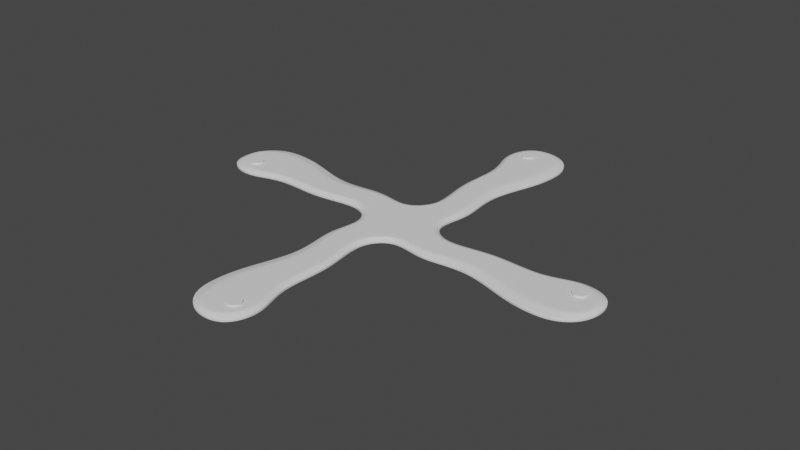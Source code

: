 # Source: non-destructive-tutorial-quad-fc.blend  (saved by Blender 2.91.10; exported with 4.5.12 LTS)
import bpy
from mathutils import Matrix  # noqa: F401  (used for matrix-valued properties, if any)

bpy.ops.wm.read_factory_settings(use_empty=True)
scene = bpy.context.scene
scene.name = 'Scene'

# ---- collections
col_collection = bpy.data.collections.new('Collection'); scene.collection.children.link(col_collection)

# ---- node groups
ng_auto_smooth = bpy.data.node_groups.new('Auto Smooth', 'GeometryNodeTree')
_s = ng_auto_smooth.interface.new_socket(name='Geometry', in_out='OUTPUT', socket_type='NodeSocketGeometry')
_s = ng_auto_smooth.interface.new_socket(name='Geometry', in_out='INPUT', socket_type='NodeSocketGeometry')
_s = ng_auto_smooth.interface.new_socket(name='Angle', in_out='INPUT', socket_type='NodeSocketFloat')
_s.subtype = 'ANGLE'
_s.min_value = 0.0
_s.max_value = 3.142
ng_auto_smooth.is_modifier = True
_N = ng_auto_smooth.nodes; _L = ng_auto_smooth.links
n0 = _N.new('NodeGroupOutput'); n0.name = 'Group Output'; n0.location = (480, -100)
n1 = _N.new('NodeGroupInput'); n1.name = 'Group Input'; n1.location = (-420, -300)
n2 = _N.new('NodeGroupInput'); n2.name = 'Group Input.001'; n2.location = (-60, -100)
n3 = _N.new('GeometryNodeSetShadeSmooth'); n3.name = 'Set Shade Smooth'; n3.location = (120, -100)
n3.domain = 'EDGE'
n4 = _N.new('GeometryNodeSetShadeSmooth'); n4.name = 'Set Shade Smooth.001'; n4.location = (300, -100)
n5 = _N.new('GeometryNodeInputMeshEdgeAngle'); n5.name = 'Edge Angle'; n5.location = (-420, -220)
n6 = _N.new('GeometryNodeInputEdgeSmooth'); n6.name = 'Is Edge Smooth'; n6.location = (-60, -160)
n7 = _N.new('GeometryNodeInputShadeSmooth'); n7.name = 'Is Face Smooth'; n7.location = (-240, -340)
n8 = _N.new('FunctionNodeBooleanMath'); n8.name = 'Boolean Math'; n8.location = (-60, -220)
n9 = _N.new('FunctionNodeCompare'); n9.name = 'Compare'; n9.location = (-240, -180)
n9.operation = 'LESS_EQUAL'
_L.new(n5.outputs[0], n9.inputs[0])
_L.new(n4.outputs[0], n0.inputs[0])
_L.new(n1.outputs[1], n9.inputs[1])
_L.new(n9.outputs[0], n8.inputs[0])
_L.new(n7.outputs[0], n8.inputs[1])
_L.new(n2.outputs[0], n3.inputs[0])
_L.new(n6.outputs[0], n3.inputs[1])
_L.new(n3.outputs[0], n4.inputs[0])
_L.new(n8.outputs[0], n3.inputs[2])
n0.is_active_output = True

# ---- world
world_world = bpy.data.worlds.new('World'); scene.world = world_world
world_world.use_nodes = True; world_world.node_tree.nodes.clear()
_N = world_world.node_tree.nodes; _L = world_world.node_tree.links
n0 = _N.new('ShaderNodeOutputWorld'); n0.name = 'World Output'; n0.location = (300, 300)
n1 = _N.new('ShaderNodeBackground'); n1.name = 'Background'; n1.location = (10, 300)
n1.inputs[0].default_value = (0.05088, 0.05088, 0.05088, 1.0)
_L.new(n1.outputs[0], n0.inputs[0])
n0.is_active_output = True
world_world.color = (0.05088, 0.05088, 0.05088)
world_world.use_sun_shadow = False
world_world.sun_shadow_jitter_overblur = 0.0

# ---- meshes
me_cylinder_002 = bpy.data.meshes.new('Cylinder.002')
me_cylinder_002.from_pydata([(0.005177, 0.1274, -0.004219), (0.005177, 0.1274, 0.00414), (0.005992, 0.1273, -0.004219), (0.005992, 0.1273, 0.00414), (0.006776, 0.1271, -0.004219), (0.006776, 0.1271, 0.00414), (0.007499, 0.1267, -0.004219), (0.007499, 0.1267, 0.00414), (0.008132, 0.1262, -0.004219), (0.008132, 0.1262, 0.00414), (0.008652, 0.1255, -0.004219), (0.008652, 0.1255, 0.00414), (0.009038, 0.1248, -0.004219), (0.009038, 0.1248, 0.00414), (0.009276, 0.124, -0.004219), (0.009276, 0.124, 0.00414), (0.009356, 0.1232, -0.004219), (0.009356, 0.1232, 0.00414), (0.009276, 0.1224, -0.004219), (0.009276, 0.1224, 0.00414), (0.009038, 0.1216, -0.004219), (0.009038, 0.1216, 0.00414), (0.008652, 0.1209, -0.004219), (0.008652, 0.1209, 0.00414), (0.008132, 0.1202, -0.004219), (0.008132, 0.1202, 0.00414), (0.007499, 0.1197, -0.004219), (0.007499, 0.1197, 0.00414), (0.006776, 0.1193, -0.004219), (0.006776, 0.1193, 0.00414), (0.005992, 0.1191, -0.004219), (0.005992, 0.1191, 0.00414), (0.005177, 0.119, -0.004219), (0.005177, 0.119, 0.00414), (0.004361, 0.1191, -0.004219), (0.004361, 0.1191, 0.00414), (0.003577, 0.1193, -0.004219), (0.003577, 0.1193, 0.00414), (0.002855, 0.1197, -0.004219), (0.002855, 0.1197, 0.00414), (0.002221, 0.1202, -0.004219), (0.002221, 0.1202, 0.00414), (0.001702, 0.1209, -0.004219), (0.001702, 0.1209, 0.00414), (0.001316, 0.1216, -0.004219), (0.001316, 0.1216, 0.00414), (0.001078, 0.1224, -0.004219), (0.001078, 0.1224, 0.00414), (0.0009974, 0.1232, -0.004219), (0.0009974, 0.1232, 0.00414), (0.001078, 0.124, -0.004219), (0.001078, 0.124, 0.00414), (0.001316, 0.1248, -0.004219), (0.001316, 0.1248, 0.00414), (0.001702, 0.1255, -0.004219), (0.001702, 0.1255, 0.00414), (0.002221, 0.1262, -0.004219), (0.002221, 0.1262, 0.00414), (0.002855, 0.1267, -0.004219), (0.002855, 0.1267, 0.00414), (0.003577, 0.1271, -0.004219), (0.003577, 0.1271, 0.00414), (0.004361, 0.1273, -0.004219), (0.004361, 0.1273, 0.00414)], [], [(0, 1, 3, 2), (2, 3, 5, 4), (4, 5, 7, 6), (6, 7, 9, 8), (8, 9, 11, 10), (10, 11, 13, 12), (12, 13, 15, 14), (14, 15, 17, 16), (16, 17, 19, 18), (18, 19, 21, 20), (20, 21, 23, 22), (22, 23, 25, 24), (24, 25, 27, 26), (26, 27, 29, 28), (28, 29, 31, 30), (30, 31, 33, 32), (32, 33, 35, 34), (34, 35, 37, 36), (36, 37, 39, 38), (38, 39, 41, 40), (40, 41, 43, 42), (42, 43, 45, 44), (44, 45, 47, 46), (46, 47, 49, 48), (48, 49, 51, 50), (50, 51, 53, 52), (52, 53, 55, 54), (54, 55, 57, 56), (56, 57, 59, 58), (58, 59, 61, 60), (3, 1, 63, 61, 59, 57, 55, 53, 51, 49, 47, 45, 43, 41, 39, 37, 35, 33, 31, 29, 27, 25, 23, 21, 19, 17, 15, 13, 11, 9, 7, 5), (60, 61, 63, 62), (62, 63, 1, 0), (0, 2, 4, 6, 8, 10, 12, 14, 16, 18, 20, 22, 24, 26, 28, 30, 32, 34, 36, 38, 40, 42, 44, 46, 48, 50, 52, 54, 56, 58, 60, 62)])
_uv = me_cylinder_002.uv_layers.new(name='UVMap')
_uv.uv.foreach_set('vector', [1.0, 0.5, 1.0, 1.0, 0.9688, 1.0, 0.9688, 0.5, 0.9688, 0.5, 0.9688, 1.0, 0.9375, 1.0, 0.9375, 0.5, 0.9375, 0.5, 0.9375, 1.0, 0.9062, 1.0, 0.9062, 0.5, 0.9062, 0.5, 0.9062, 1.0, 0.875, 1.0, 0.875, 0.5, 0.875, 0.5, 0.875, 1.0, 0.8438, 1.0, 0.8438, 0.5, 0.8438, 0.5, 0.8438, 1.0, 0.8125, 1.0, 0.8125, 0.5, 0.8125, 0.5, 0.8125, 1.0, 0.7812, 1.0, 0.7812, 0.5, 0.7812, 0.5, 0.7812, 1.0, 0.75, 1.0, 0.75, 0.5, 0.75, 0.5, 0.75, 1.0, 0.7188, 1.0, 0.7188, 0.5, 0.7188, 0.5, 0.7188, 1.0, 0.6875, 1.0, 0.6875, 0.5, 0.6875, 0.5, 0.6875, 1.0, 0.6562, 1.0, 0.6562, 0.5, 0.6562, 0.5, 0.6562, 1.0, 0.625, 1.0, 0.625, 0.5, 0.625, 0.5, 0.625, 1.0, 0.5938, 1.0, 0.5938, 0.5, 0.5938, 0.5, 0.5938, 1.0, 0.5625, 1.0, 0.5625, 0.5, 0.5625, 0.5, 0.5625, 1.0, 0.5312, 1.0, 0.5312, 0.5, 0.5312, 0.5, 0.5312, 1.0, 0.5, 1.0, 0.5, 0.5, 0.5, 0.5, 0.5, 1.0, 0.4688, 1.0, 0.4688, 0.5, 0.4688, 0.5, 0.4688, 1.0, 0.4375, 1.0, 0.4375, 0.5, 0.4375, 0.5, 0.4375, 1.0, 0.4062, 1.0, 0.4062, 0.5, 0.4062, 0.5, 0.4062, 1.0, 0.375, 1.0, 0.375, 0.5, 0.375, 0.5, 0.375, 1.0, 0.3438, 1.0, 0.3438, 0.5, 0.3438, 0.5, 0.3438, 1.0, 0.3125, 1.0, 0.3125, 0.5, 0.3125, 0.5, 0.3125, 1.0, 0.2812, 1.0, 0.2812, 0.5, 0.2812, 0.5, 0.2812, 1.0, 0.25, 1.0, 0.25, 0.5, 0.25, 0.5, 0.25, 1.0, 0.2188, 1.0, 0.2188, 0.5, 0.2188, 0.5, 0.2188, 1.0, 0.1875, 1.0, 0.1875, 0.5, 0.1875, 0.5, 0.1875, 1.0, 0.1562, 1.0, 0.1562, 0.5, 0.1562, 0.5, 0.1562, 1.0, 0.125, 1.0, 0.125, 0.5, 0.125, 0.5, 0.125, 1.0, 0.09375, 1.0, 0.09375, 0.5, 0.09375, 0.5, 0.09375, 1.0, 0.0625, 1.0, 0.0625, 0.5, 0.2968, 0.4854, 0.25, 0.49, 0.2032, 0.4854, 0.1582, 0.4717, 0.1167, 0.4496, 0.08029, 0.4197, 0.05045, 0.3833, 0.02827, 0.3418, 0.01461, 0.2968, 0.01, 0.25, 0.01461, 0.2032, 0.02827, 0.1582, 0.05045, 0.1167, 0.08029, 0.08029, 0.1167, 0.05045, 0.1582, 0.02827, 0.2032, 0.01461, 0.25, 0.01, 0.2968, 0.01461, 0.3418, 0.02827, 0.3833, 0.05045, 0.4197, 0.08029, 0.4496, 0.1167, 0.4717, 0.1582, 0.4854, 0.2032, 0.49, 0.25, 0.4854, 0.2968, 0.4717, 0.3418, 0.4496, 0.3833, 0.4197, 0.4197, 0.3833, 0.4496, 0.3418, 0.4717, 0.0625, 0.5, 0.0625, 1.0, 0.03125, 1.0, 0.03125, 0.5, 0.03125, 0.5, 0.03125, 1.0, 0.0, 1.0, 0.0, 0.5, 0.75, 0.49, 0.7968, 0.4854, 0.8418, 0.4717, 0.8833, 0.4496, 0.9197, 0.4197, 0.9496, 0.3833, 0.9717, 0.3418, 0.9854, 0.2968, 0.99, 0.25, 0.9854, 0.2032, 0.9717, 0.1582, 0.9496, 0.1167, 0.9197, 0.08029, 0.8833, 0.05045, 0.8418, 0.02827, 0.7968, 0.01461, 0.75, 0.01, 0.7032, 0.01461, 0.6582, 0.02827, 0.6167, 0.05045, 0.5803, 0.08029, 0.5504, 0.1167, 0.5283, 0.1582, 0.5146, 0.2032, 0.51, 0.25, 0.5146, 0.2968, 0.5283, 0.3418, 0.5504, 0.3833, 0.5803, 0.4197, 0.6167, 0.4496, 0.6582, 0.4717, 0.7032, 0.4854])
me_cylinder_002.use_remesh_fix_poles = True
me_cylinder_002.use_remesh_preserve_attributes = False
me_cylinder_002.use_mirror_vertex_groups = False
me_cylinder_002.update()
me_plane = bpy.data.meshes.new('Plane')
me_plane.from_pydata([(0.03221, 0.1264, -1.549e-05), (-0.002829, 0.1404, -1.549e-05), (0.01628, 0.01204, -1.549e-05), (-0.01139, 0.0165, -1.549e-05), (0.02584, 0.03346, -1.549e-05), (0.01816, 0.06115, -1.549e-05), (0.03075, 0.09279, -1.549e-05), (0.0009688, 0.09684, -1.549e-05), (-0.005154, 0.06368, -1.549e-05), (0.003759, 0.0327, -1.549e-05), (-0.009293, 0.01363, -1.549e-05), (0.01334, 0.009967, -1.549e-05), (0.003893, 0.09755, -1.549e-05), (0.02506, 0.09532, -1.549e-05), (-0.00202, 0.06349, -1.549e-05), (0.01227, 0.06165, -1.549e-05), (0.007078, 0.03368, -1.549e-05), (0.02231, 0.03334, -1.549e-05), (0.02559, 0.1252, -1.549e-05), (0.001845, 0.137, -1.549e-05), (0.0002913, -0.0002496, -1.549e-05), (0.007641, 0.09641, -1.549e-05), (0.003407, 0.06281, -1.549e-05), (0.01288, 0.03301, -1.549e-05), (0.0208, 0.1397, -1.549e-05), (0.01965, 0.1363, -1.549e-05), (0.02714, 0.1131, -1.549e-05), (-0.007818, 0.1179, -1.549e-05), (0.03352, 0.1123, -1.549e-05), (-0.01045, 0.1173, -1.549e-05), (0.008983, 0.1157, -1.549e-05)], [], [(16, 9, 3, 10), (27, 29, 7, 12), (12, 7, 8, 14), (14, 8, 9, 16), (5, 15, 17, 4), (22, 14, 16, 23), (6, 13, 15, 5), (21, 12, 14, 22), (28, 26, 13, 6), (30, 27, 12, 21), (4, 17, 11, 2), (23, 16, 10, 20), (24, 1, 19, 25), (0, 24, 25, 18), (17, 23, 20, 11), (26, 30, 21, 13), (13, 21, 22, 15), (15, 22, 23, 17), (18, 25, 30, 26), (25, 19, 27, 30), (0, 18, 26, 28), (19, 1, 29, 27)])
me_plane.polygons.foreach_set('use_smooth', [True] * 22)
_k = {(3, 9): 0.8, (2, 4): 0.8, (4, 5): 0.8, (5, 6): 0.8, (7, 8): 0.8, (8, 9): 0.8, (15, 17): 0.40784, (14, 16): 0.40784, (13, 15): 0.40784, (12, 14): 0.40784, (13, 26): 0.40784, (12, 27): 0.40784, (11, 17): 0.40784, (10, 16): 0.40784, (1, 24): 0.8, (18, 25): 0.40784, (0, 28): 0.8, (7, 29): 0.8, (0, 24): 0.8, (19, 25): 0.40784, (18, 26): 0.40784, (19, 27): 0.40784, (6, 28): 0.8, (1, 29): 0.8}
me_plane.attributes.new('crease_edge', 'FLOAT', 'EDGE').data.foreach_set('value', [_k.get((min(e.vertices), max(e.vertices)), 0.0) for e in me_plane.edges])
_uv = me_plane.uv_layers.new(name='UVMap')
_uv.uv.foreach_set('vector', [0.9072, 0.7518, 1.0, 0.75, 1.0, 1.0, 0.8533, 0.9892, 0.9115, 0.1584, 1.001, 0.1788, 1.0, 0.25, 0.8541, 0.25, 0.8541, 0.25, 1.0, 0.25, 1.0, 0.5, 0.8004, 0.5008, 0.8004, 0.5008, 1.0, 0.5, 1.0, 0.75, 0.9072, 0.7518, 0.0, 0.5, 0.2405, 0.5001, 0.2728, 0.7498, 0.0, 0.75, 0.5, 0.5, 0.8004, 0.5008, 0.9072, 0.7518, 0.5649, 0.7485, 0.0, 0.25, 0.1754, 0.2501, 0.2405, 0.5001, 0.0, 0.5, 0.5409, 0.2495, 0.8541, 0.25, 0.8004, 0.5008, 0.5, 0.5, 0.0, 0.1875, 0.1553, 0.1729, 0.1754, 0.2501, 0.0, 0.25, 0.4864, 0.1545, 0.9115, 0.1584, 0.8541, 0.25, 0.5409, 0.2495, 0.0, 0.75, 0.2728, 0.7498, 0.3333, 1.0, 0.0, 1.0, 0.5649, 0.7485, 0.9072, 0.7518, 0.8533, 0.9892, 0.5, 1.0, 0.5, 0.0, 0.6667, 0.0, 0.7858, 0.07256, 0.4319, 0.05957, 0.3333, 0.0, 0.5, 0.0, 0.4319, 0.05957, 0.1906, 0.08086, 0.2728, 0.7498, 0.5649, 0.7485, 0.5, 1.0, 0.3333, 1.0, 0.1553, 0.1729, 0.4864, 0.1545, 0.5409, 0.2495, 0.1754, 0.2501, 0.1754, 0.2501, 0.5409, 0.2495, 0.5, 0.5, 0.2405, 0.5001, 0.2405, 0.5001, 0.5, 0.5, 0.5649, 0.7485, 0.2728, 0.7498, 0.1906, 0.08086, 0.4319, 0.05957, 0.4864, 0.1545, 0.1553, 0.1729, 0.4319, 0.05957, 0.7858, 0.07256, 0.9115, 0.1584, 0.4864, 0.1545, 0.0, 0.125, 0.1906, 0.08086, 0.1553, 0.1729, 0.0, 0.1875, 0.7858, 0.07256, 1.0, 0.125, 1.001, 0.1788, 0.9115, 0.1584])
me_plane.use_remesh_fix_poles = True
me_plane.use_remesh_preserve_attributes = False
me_plane.use_mirror_vertex_groups = False
me_plane.update()

# ---- objects
ob_cylinder = bpy.data.objects.new('Cylinder', me_cylinder_002)
ob_plane = bpy.data.objects.new('Plane', me_plane)
ob_empty = bpy.data.objects.new('Empty', None)
ob_center = bpy.data.objects.new('Center', None)

# ---- transforms, parenting, visibility, modifiers, constraints
ob_cylinder.location = (0.0, 0.0, 0.0)
ob_cylinder.lineart.crease_threshold = 0.0
_m = ob_cylinder.modifiers.new('Array', 'ARRAY')
_m.count = 4
_m.use_relative_offset = False
_m.use_object_offset = True
_m.offset_object = ob_empty
ob_plane.location = (0.0, 0.0, 0.0)
ob_plane.lineart.crease_threshold = 0.0
_vg = ob_plane.vertex_groups.new(name='Weld')
_vg.add([2, 3, 10, 11, 20], 1.0, 'REPLACE')
_vg = ob_plane.vertex_groups.new(name='Interior')
_vg.add([10, 11, 12, 13, 14, 15, 16, 17, 18, 19, 20, 21, 22, 23, 25, 26, 27, 30], 1.0, 'REPLACE')
_m = ob_plane.modifiers.new('Array', 'ARRAY')
_m.count = 4
_m.constant_offset_displace = (0.0, 0.0, 0.0)
_m.use_relative_offset = False
_m.use_object_offset = True
_m.offset_object = ob_empty
_m = ob_plane.modifiers.new('Weld', 'WELD')
_m.vertex_group = 'Weld'
_m = ob_plane.modifiers.new('Solidify', 'SOLIDIFY')
_m.thickness = 0.003
_m.thickness_vertex_group = 0.4733
_m.offset = 1.0
_m.vertex_group = 'Interior'
_m = ob_plane.modifiers.new('Subdivision', 'SUBSURF')
_m.uv_smooth = 'PRESERVE_CORNERS'
_m.levels = 4
_m.render_levels = 4
_m = ob_plane.modifiers.new('Boolean', 'BOOLEAN')
_m.object = ob_cylinder
_m = ob_plane.modifiers.new('Auto Smooth', 'NODES')
_m.node_group = ng_auto_smooth
_gi = [s.identifier for s in ng_auto_smooth.interface.items_tree if s.item_type == 'SOCKET' and s.in_out == 'INPUT']
_m[_gi[1]] = 0.5236  # Angle
ob_empty.location = (0.0, 0.0, 0.0)
ob_empty.rotation_euler = (0.0, -0.0, 1.571)
ob_empty.lineart.crease_threshold = 0.0
ob_center.location = (0.0, 0.0, 0.0)
ob_center.lineart.crease_threshold = 0.0

# ---- collection membership
scene.collection.objects.link(ob_cylinder)
col_collection.objects.link(ob_plane)
col_collection.objects.link(ob_empty)
col_collection.objects.link(ob_center)

# ---- scene / render settings (as saved in the file)
scene.frame_start = 1; scene.frame_end = 250; scene.frame_set(1)
scene.render.engine = 'CYCLES'
scene.cycles.samples = 128
scene.cycles.sampling_pattern = 'TABULATED_SOBOL'
scene.cycles.use_adaptive_sampling = False
scene.cycles.use_light_tree = False
scene.view_settings.view_transform = 'Filmic'
bpy.context.view_layer.update()

# ---- added for rendering (the .blend has no active camera and no usable light): camera, sun
cam_auto = bpy.data.cameras.new('AutoCamera')
cam_auto.lens = 50.0
cam_auto.sensor_width = 36.0
cam_auto.clip_end = 1000.0
ob_auto_camera = bpy.data.objects.new('AutoCamera', cam_auto)
scene.collection.objects.link(ob_auto_camera)
ob_auto_camera.location = (0.364673, -0.437608, 0.291699)
ob_auto_camera.rotation_euler = (1.09748, -7.21219e-08, 0.694738)
scene.camera = ob_auto_camera
light_auto_sun = bpy.data.lights.new('AutoSun', 'SUN')
light_auto_sun.energy = 3.0
light_auto_sun.angle = 0.0523599
ob_auto_sun = bpy.data.objects.new('AutoSun', light_auto_sun)
scene.collection.objects.link(ob_auto_sun)
ob_auto_sun.rotation_euler = (0.872665, 0.174533, 0.523599)
bpy.context.view_layer.update()
